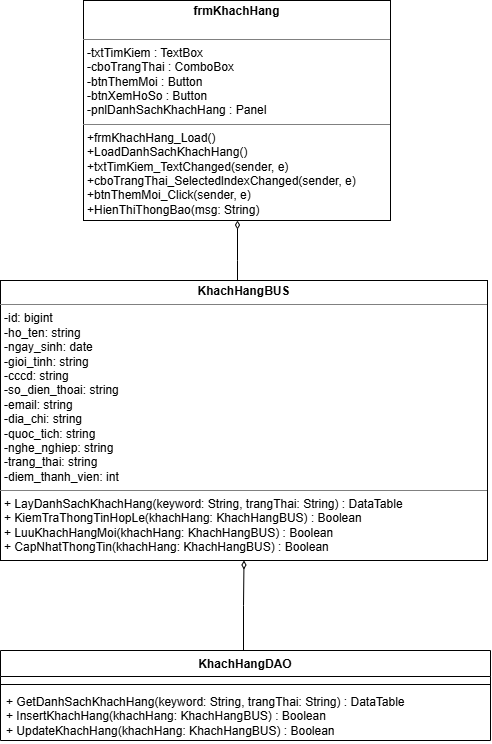

The diagram above was exported from draw.io. Its source (the exported page's mxGraphModel, read from the mxfile embedded in the PNG):
<mxGraphModel dx="1801" dy="753" grid="1" gridSize="10" guides="1" tooltips="1" connect="1" arrows="1" fold="1" page="1" pageScale="1" pageWidth="827" pageHeight="1169" math="0" shadow="0">
  <root>
    <mxCell id="0" />
    <mxCell id="1" parent="0" />
    <mxCell id="-JU9FJBlkm3Brh0D15Ps-12" parent="1" style="verticalAlign=top;align=left;overflow=fill;html=1;whiteSpace=wrap;" value="&lt;p style=&quot;margin:0px;margin-top:4px;text-align:center;&quot;&gt;&lt;b style=&quot;background-color: transparent; color: light-dark(rgb(0, 0, 0), rgb(255, 255, 255));&quot;&gt;frmKhachHang&lt;/b&gt;&lt;/p&gt;&lt;div&gt;&lt;b style=&quot;background-color: transparent; color: light-dark(rgb(0, 0, 0), rgb(255, 255, 255));&quot;&gt;&lt;br&gt;&lt;/b&gt;&lt;/div&gt;&lt;hr size=&quot;1&quot; style=&quot;border-style:solid;&quot;&gt;&lt;p style=&quot;margin:0px;margin-left:4px;&quot;&gt;&lt;span style=&quot;background-color: transparent; color: light-dark(rgb(0, 0, 0), rgb(255, 255, 255));&quot;&gt;-txtTimKiem : TextBox&lt;/span&gt;&lt;/p&gt;&lt;p style=&quot;margin: 0px 0px 0px 4px;&quot;&gt;-cboTrangThai : ComboBox&lt;/p&gt;&lt;p style=&quot;margin: 0px 0px 0px 4px;&quot;&gt;-btnThemMoi : Button&lt;/p&gt;&lt;p style=&quot;margin: 0px 0px 0px 4px;&quot;&gt;-btnXemHoSo : Button&lt;/p&gt;&lt;p style=&quot;margin: 0px 0px 0px 4px;&quot;&gt;-pnlDanhSachKhachHang : Panel&lt;/p&gt;&lt;hr size=&quot;1&quot; style=&quot;border-style:solid;&quot;&gt;&lt;p style=&quot;margin:0px;margin-left:4px;&quot;&gt;&lt;span style=&quot;background-color: transparent; color: light-dark(rgb(0, 0, 0), rgb(255, 255, 255));&quot;&gt;+frmKhachHang_Load()&lt;/span&gt;&lt;/p&gt;&lt;p style=&quot;margin: 0px 0px 0px 4px;&quot;&gt;+LoadDanhSachKhachHang()&lt;/p&gt;&lt;p style=&quot;margin: 0px 0px 0px 4px;&quot;&gt;+txtTimKiem_TextChanged(sender, e)&lt;br&gt;+cboTrangThai_SelectedlndexChanged(sender, e)&lt;/p&gt;&lt;p style=&quot;margin: 0px 0px 0px 4px;&quot;&gt;+btnThemMoi_Click(sender, e)&lt;/p&gt;&lt;p style=&quot;margin: 0px 0px 0px 4px;&quot;&gt;+HienThiThongBao(msg: String)&lt;/p&gt;" vertex="1">
      <mxGeometry height="220" width="307" x="253" y="40" as="geometry" />
    </mxCell>
    <mxCell id="-JU9FJBlkm3Brh0D15Ps-20" edge="1" parent="1" source="-JU9FJBlkm3Brh0D15Ps-13" style="edgeStyle=orthogonalEdgeStyle;rounded=0;orthogonalLoop=1;jettySize=auto;html=1;endArrow=diamondThin;endFill=0;strokeWidth=1;" target="-JU9FJBlkm3Brh0D15Ps-12" value="">
      <mxGeometry relative="1" as="geometry">
        <Array as="points">
          <mxPoint x="407" y="300" />
          <mxPoint x="407" y="300" />
        </Array>
      </mxGeometry>
    </mxCell>
    <mxCell id="-JU9FJBlkm3Brh0D15Ps-13" parent="1" style="verticalAlign=top;align=left;overflow=fill;html=1;whiteSpace=wrap;" value="&lt;p style=&quot;margin:0px;margin-top:4px;text-align:center;&quot;&gt;&lt;b&gt;KhachHangBUS&lt;/b&gt;&lt;/p&gt;&lt;hr size=&quot;1&quot; style=&quot;border-style:solid;&quot;&gt;&lt;p style=&quot;margin:0px;margin-left:4px;&quot;&gt;-id: bigint&lt;/p&gt;&lt;p style=&quot;margin:0px;margin-left:4px;&quot;&gt;-ho_ten: string&lt;/p&gt;&lt;p style=&quot;margin:0px;margin-left:4px;&quot;&gt;-ngay_sinh: date&lt;/p&gt;&lt;p style=&quot;margin:0px;margin-left:4px;&quot;&gt;-gioi_tinh: string&lt;/p&gt;&lt;p style=&quot;margin:0px;margin-left:4px;&quot;&gt;-cccd: string&lt;/p&gt;&lt;p style=&quot;margin:0px;margin-left:4px;&quot;&gt;-so_dien_thoai: string&lt;/p&gt;&lt;p style=&quot;margin:0px;margin-left:4px;&quot;&gt;-email: string&lt;/p&gt;&lt;p style=&quot;margin:0px;margin-left:4px;&quot;&gt;-dia_chi: string&lt;/p&gt;&lt;p style=&quot;margin:0px;margin-left:4px;&quot;&gt;-quoc_tich: string&lt;/p&gt;&lt;p style=&quot;margin:0px;margin-left:4px;&quot;&gt;-nghe_nghiep: string&lt;/p&gt;&lt;p style=&quot;margin:0px;margin-left:4px;&quot;&gt;-trang_thai: string&lt;/p&gt;&lt;p style=&quot;margin:0px;margin-left:4px;&quot;&gt;-diem_thanh_vien: int&lt;/p&gt;&lt;hr size=&quot;1&quot; style=&quot;border-style:solid;&quot;&gt;&lt;p style=&quot;margin:0px;margin-left:4px;&quot;&gt;+ LayDanhSachKhachHang(keyword: String, trangThai: String) : DataTable&lt;/p&gt;&lt;p style=&quot;margin:0px;margin-left:4px;&quot;&gt;+ KiemTraThongTinHopLe(khachHang: KhachHangBUS) : Boolean&lt;/p&gt;&lt;p style=&quot;margin:0px;margin-left:4px;&quot;&gt;+ LuuKhachHangMoi(khachHang: KhachHangBUS) : Boolean&lt;/p&gt;&lt;p style=&quot;margin:0px;margin-left:4px;&quot;&gt;+ CapNhatThongTin(khachHang: KhachHangBUS) : Boolean&lt;/p&gt;" vertex="1">
      <mxGeometry height="280" width="487" x="170" y="320" as="geometry" />
    </mxCell>
    <mxCell id="-JU9FJBlkm3Brh0D15Ps-21" edge="1" parent="1" source="-JU9FJBlkm3Brh0D15Ps-15" style="edgeStyle=orthogonalEdgeStyle;rounded=0;orthogonalLoop=1;jettySize=auto;html=1;exitX=0.5;exitY=0;exitDx=0;exitDy=0;entryX=0.5;entryY=1;entryDx=0;entryDy=0;endArrow=diamondThin;endFill=0;" target="-JU9FJBlkm3Brh0D15Ps-13">
      <mxGeometry relative="1" as="geometry">
        <Array as="points">
          <mxPoint x="413" y="690" />
          <mxPoint x="413" y="645" />
        </Array>
      </mxGeometry>
    </mxCell>
    <mxCell id="-JU9FJBlkm3Brh0D15Ps-15" parent="1" style="swimlane;fontStyle=1;align=center;verticalAlign=top;childLayout=stackLayout;horizontal=1;startSize=26;horizontalStack=0;resizeParent=1;resizeParentMax=0;resizeLast=0;collapsible=1;marginBottom=0;whiteSpace=wrap;html=1;" value="KhachHangDAO" vertex="1">
      <mxGeometry height="90" width="490" x="170" y="690" as="geometry" />
    </mxCell>
    <mxCell id="-JU9FJBlkm3Brh0D15Ps-16" parent="-JU9FJBlkm3Brh0D15Ps-15" style="text;strokeColor=none;fillColor=none;align=left;verticalAlign=top;spacingLeft=4;spacingRight=4;overflow=hidden;rotatable=0;points=[[0,0.5],[1,0.5]];portConstraint=eastwest;whiteSpace=wrap;html=1;" value="+ field: type" vertex="1">
      <mxGeometry height="4" width="490" y="26" as="geometry" />
    </mxCell>
    <mxCell id="-JU9FJBlkm3Brh0D15Ps-17" parent="-JU9FJBlkm3Brh0D15Ps-15" style="line;strokeWidth=1;fillColor=none;align=left;verticalAlign=middle;spacingTop=-1;spacingLeft=3;spacingRight=3;rotatable=0;labelPosition=right;points=[];portConstraint=eastwest;strokeColor=inherit;" value="" vertex="1">
      <mxGeometry height="8" width="490" y="30" as="geometry" />
    </mxCell>
    <mxCell id="-JU9FJBlkm3Brh0D15Ps-18" parent="-JU9FJBlkm3Brh0D15Ps-15" style="text;strokeColor=none;fillColor=none;align=left;verticalAlign=top;spacingLeft=4;spacingRight=4;overflow=hidden;rotatable=0;points=[[0,0.5],[1,0.5]];portConstraint=eastwest;whiteSpace=wrap;html=1;" value="+ GetDanhSachKhachHang(keyword: String, trangThai: String) : DataTable&lt;div&gt;+ InsertKhachHang(khachHang: KhachHangBUS) : Boolean&lt;/div&gt;&lt;div&gt;+ UpdateKhachHang(khachHang: KhachHangBUS) : Boolean&lt;/div&gt;" vertex="1">
      <mxGeometry height="52" width="490" y="38" as="geometry" />
    </mxCell>
  </root>
</mxGraphModel>